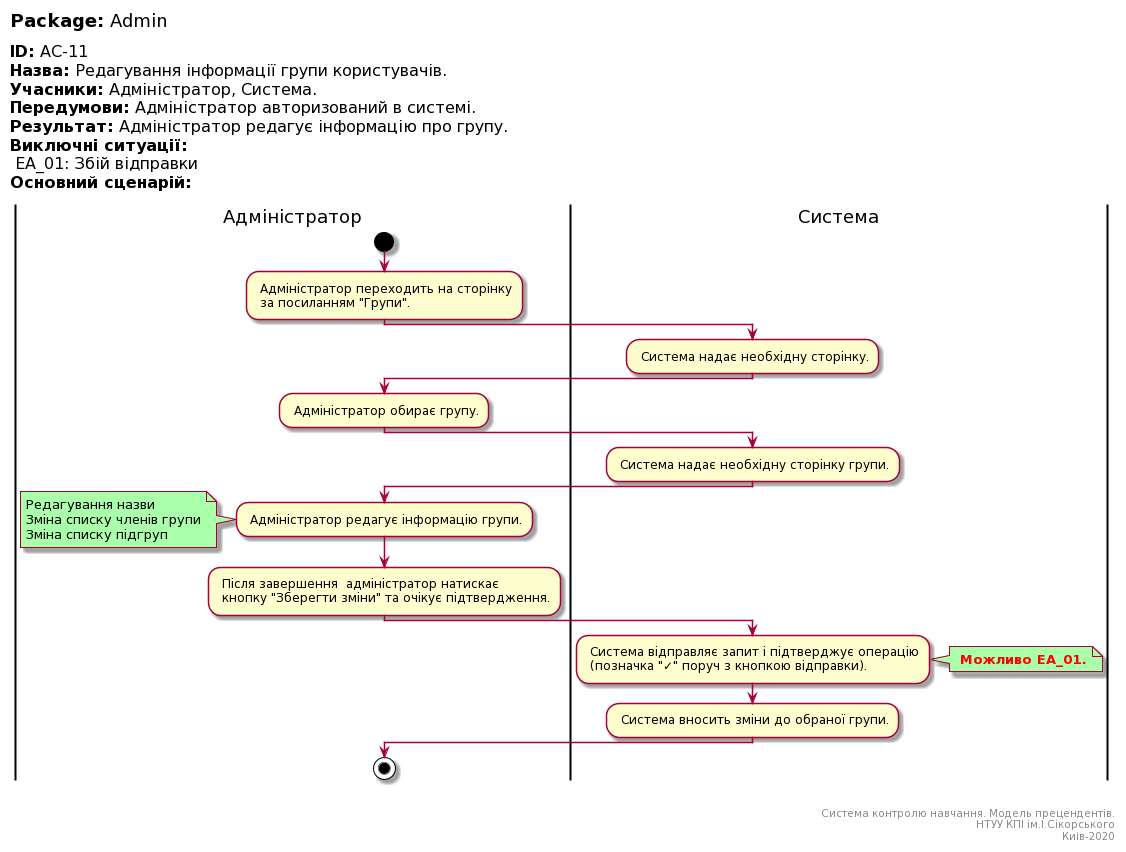

The diagram above was rendered by PlantUML. Its source (embedded in the PNG):
@startuml
left header
<font color=000 size=18><b>Package:</b> Admin

<font color=000 size=16><b>ID:</b> AC-11
<font color=000 size=16><b>Назва:</b> Редагування інформації групи користувачів.
<font color=000 size=16><b>Учасники:</b> Адміністратор, Система.
<font color=000 size=16><b>Передумови:</b> Адміністратор авторизований в системі.
<font color=000 size=16><b>Результат:</b> Адміністратор редагує інформацію про групу.
<font color=000 size=16><b>Виключні ситуації:</b>
<font color=000 size=16> EA_01: Збій відправки
<font color=000 size=16><b>Основний сценарій:</b>

end header

|Адміністратор|
start
: Адміністратор переходить на сторінку 
 за посиланням "Групи".;

|Система|
: Система надає необхідну сторінку.;

|Адміністратор|
: Адміністратор обирає групу.;

|Система|
: Система надає необхідну сторінку групи.;

|Адміністратор|
: Адміністратор редагує інформацію групи.;

note left #aaffaa
Редагування назви
Зміна списку членів групи
Зміна списку підгруп
end note

: Після завершення  адміністратор натискає
 кнопку "Зберегти зміни" та очікує підтвердження.;

|Система|
: Система відправляє запит і підтверджує операцію
 (позначка "✓" поруч з кнопкою відправки).;

note right #aaffaa
<font color=red><b> Можливо EA_01.
end note

: Система вносить зміни до обраної групи.;

|Адміністратор|
stop;

right footer


Система контролю навчання. Модель прецендентів.
НТУУ КПІ ім.І.Сікорського
Киів-2020
end footer
@enduml